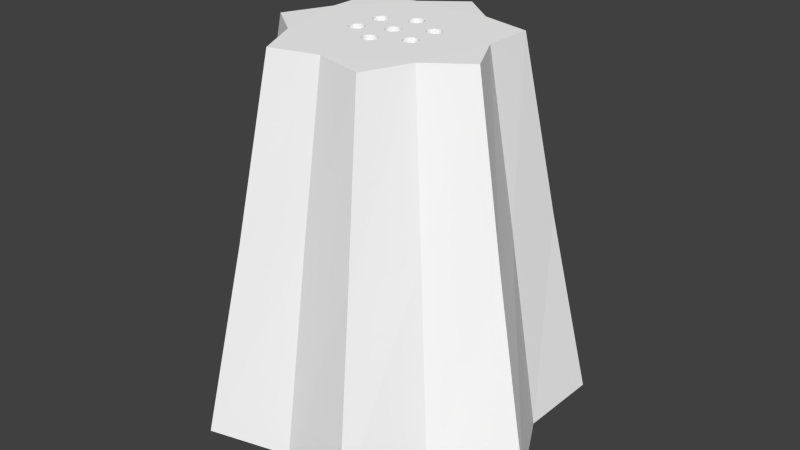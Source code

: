 # Source: Salt_shaker.blend  (saved by Blender 2.71.0; exported with 4.5.12 LTS)
import bpy
from mathutils import Matrix  # noqa: F401  (used for matrix-valued properties, if any)

bpy.ops.wm.read_factory_settings(use_empty=True)
scene = bpy.context.scene
scene.name = 'Scene'

# ---- collections
col_collection_1 = bpy.data.collections.new('Collection 1'); scene.collection.children.link(col_collection_1)

# ---- materials (node trees are filled in below, after node groups)
mat_material_001 = bpy.data.materials.new('Material.001')
mat_material_001.alpha_threshold = 0.0
mat_material_001.use_transparent_shadow = False
mat_material_001.diffuse_color = (1.0, 1.0, 1.0, 1.0)
mat_material_001.roughness = 0.5
mat_material_001.specular_intensity = 0.7632
mat_material_001.line_color = (0.0, 0.0, 0.0, 1.0)
mat_material_004 = bpy.data.materials.new('Material.004')
mat_material_004.alpha_threshold = 0.0
mat_material_004.use_transparent_shadow = False
mat_material_004.diffuse_color = (0.01739, 0.01739, 0.01739, 1.0)
mat_material_004.roughness = 0.5
mat_material_004.specular_intensity = 0.0
mat_material_004.line_color = (0.0, 0.0, 0.0, 1.0)

# ---- material node trees

# ---- world
world_world = bpy.data.worlds.new('World'); scene.world = world_world
world_world.color = (0.05088, 0.05088, 0.05088)
world_world.use_sun_shadow = False
world_world.sun_shadow_jitter_overblur = 0.0
world_world.cycles.sampling_method = 'MANUAL'
world_world.cycles.sample_map_resolution = 256

# ---- meshes
me_cylinder_001 = bpy.data.meshes.new('Cylinder.001')
me_cylinder_001.from_pydata([(-0.3179, -0.27, 0.8603), (0.3274, -0.27, 0.8603), (-0.3179, 0.3754, 0.8603), (0.3274, 0.3754, 0.8603), (0.4684, 0.3735, 0.9294), (0.6122, 0.4882, 0.0), (0.2698, 0.5602, 0.05933), (0.2064, 0.4286, 0.9324), (0.4638, 0.1059, 0.9324), (0.3417, 0.7096, -1.0), (0.183, 0.1286, 0.9324), (-8.131e-09, 0.783, 0.0), (0.6061, 0.1383, 0.05933), (0.7818, 0.6235, -1.0), (0.0, 1.0, -1.0), (0.1807, 0.1299, 0.9324), (-1.734e-08, 0.5991, 0.9294), (0.5841, -0.1333, 0.9294), (0.1876, 0.1262, 0.9324), (0.1894, 0.1247, 0.9324), (0.7679, 0.1753, -1.0), (0.9749, -0.2225, -1.0), (0.6158, -0.4911, -1.0), (0.4339, -0.901, -1.0), (-5.425e-08, -0.7877, -1.0), (-0.4339, -0.901, -1.0), (-0.6158, -0.4911, -1.0), (-0.9749, -0.2225, -1.0), (-0.7679, 0.1753, -1.0), (-0.7818, 0.6235, -1.0), (-0.3417, 0.7096, -1.0), (0.0153, 0.2063, 0.9324), (0.0, 0.2094, 0.9324), (-0.2698, 0.5602, 0.05933), (0.7633, -0.1742, 0.0), (0.2053, -0.07472, 0.9324), (0.1927, 0.1219, 0.9324), (0.1936, 0.1212, 0.9324), (0.4861, -0.3876, 0.05933), (0.3397, -0.7054, 0.0), (-5.405e-08, -0.6217, 0.05933), (-0.3397, -0.7054, 0.0), (-0.4861, -0.3876, 0.05933), (-0.7633, -0.1742, 0.0), (-0.6061, 0.1383, 0.05933), (-0.6122, 0.4882, 0.0), (0.02221, 0.2026, 0.9324), (0.007798, 0.2086, 0.9324), (0.1876, 0.1262, 0.855), (-0.2064, 0.4286, 0.9324), (0.3719, -0.2966, 0.9324), (0.2053, 0.09295, 0.9324), (0.1944, 0.1202, 0.9324), (0.1936, 0.1212, 0.855), (0.0153, 0.2063, 0.855), (0.02221, 0.2026, 0.855), (0.1732, 0.1322, 0.9324), (0.007798, 0.2086, 0.855), (0.1807, 0.1299, 0.855), (0.0, 0.2094, 0.855), (-0.007798, 0.2086, 0.9324), (0.2046, 0.08515, 0.9324), (0.2046, 0.1007, 0.9324), (0.2046, -0.08252, 0.9324), (0.195, 0.1195, 0.9324), (0.2599, -0.5397, 0.9294), (-4.343e-08, -0.4757, 0.9324), (-0.2599, -0.5397, 0.9294), (-0.3719, -0.2966, 0.9324), (-0.5841, -0.1333, 0.9294), (-0.4638, 0.1059, 0.9324), (-0.4684, 0.3735, 0.9294), (0.02826, 0.1977, 0.9324), (0.02826, 0.1977, 0.855), (-0.007798, 0.2086, 0.855), (-0.0153, 0.2063, 0.855), (-0.02221, 0.2026, 0.855), (-0.02826, 0.1977, 0.855), (-0.03323, 0.1916, 0.855), (-0.03693, 0.1847, 0.855), (-0.0392, 0.1772, 0.855), (-0.03997, 0.1694, 0.855), (-0.0392, 0.1616, 0.855), (-0.03693, 0.1541, 0.855), (-0.03323, 0.1472, 0.855), (-0.02826, 0.1411, 0.855), (-0.02221, 0.1362, 0.855), (-0.0153, 0.1325, 0.855), (-0.007798, 0.1302, 0.855), (-1.302e-08, 0.1294, 0.855), (0.007798, 0.1302, 0.855), (0.0153, 0.1325, 0.855), (0.02221, 0.1362, 0.855), (0.02826, 0.1411, 0.855), (0.03323, 0.1472, 0.855), (0.03693, 0.1541, 0.855), (0.0392, 0.1616, 0.855), (0.03997, 0.1694, 0.855), (0.0392, 0.1772, 0.855), (0.03693, 0.1847, 0.855), (0.03323, 0.1916, 0.855), (0.1732, 0.1322, 0.855), (0.1654, 0.1329, 0.855), (0.1576, 0.1322, 0.855), (0.1501, 0.1299, 0.855), (0.1432, 0.1262, 0.855), (0.1371, 0.1212, 0.855), (0.1321, 0.1152, 0.855), (0.1284, 0.1082, 0.855), (0.1262, 0.1007, 0.855), (0.1254, 0.09295, 0.855), (0.1262, 0.08515, 0.855), (0.1284, 0.07765, 0.855), (0.1321, 0.07074, 0.855), (0.1371, 0.06469, 0.855), (0.1432, 0.05971, 0.855), (0.1501, 0.05602, 0.855), (0.1576, 0.05375, 0.855), (0.1654, 0.05298, 0.855), (0.1732, 0.05375, 0.855), (0.1807, 0.05602, 0.855), (0.1876, 0.05971, 0.855), (0.1936, 0.06469, 0.855), (0.1986, 0.07074, 0.855), (0.2023, 0.07765, 0.855), (0.2046, 0.08515, 0.855), (0.2053, 0.09295, 0.855), (0.2046, 0.1007, 0.855), (0.2023, 0.1082, 0.855), (0.1986, 0.1152, 0.855), (-0.0153, 0.2063, 0.9324), (0.2046, -0.06692, 0.9324), (0.2023, 0.1082, 0.9324), (0.2053, -0.07472, 0.855), (0.2046, -0.08252, 0.855), (0.2023, -0.09002, 0.9324), (0.1986, 0.1152, 0.9324), (0.03323, 0.1916, 0.9324), (-0.02221, 0.2026, 0.9324), (-0.02826, 0.1977, 0.9324), (-0.03323, 0.1916, 0.9324), (-0.03693, 0.1847, 0.9324), (-0.0392, 0.1772, 0.9324), (-0.03997, 0.1694, 0.9324), (-0.0392, 0.1616, 0.9324), (-0.03693, 0.1541, 0.9324), (-0.03323, 0.1472, 0.9324), (-0.02826, 0.1411, 0.9324), (-0.02221, 0.1362, 0.9324), (-0.0153, 0.1325, 0.9324), (-0.007798, 0.1302, 0.9324), (-1.302e-08, 0.1294, 0.9324), (0.007798, 0.1302, 0.9324), (0.0153, 0.1325, 0.9324), (0.02221, 0.1362, 0.9324), (0.02826, 0.1411, 0.9324), (0.03323, 0.1472, 0.9324), (0.03693, 0.1541, 0.9324), (0.0392, 0.1616, 0.9324), (0.03997, 0.1694, 0.9324), (0.0392, 0.1772, 0.9324), (0.03693, 0.1847, 0.9324), (0.1654, 0.1329, 0.9324), (0.1576, 0.1322, 0.9324), (0.1537, 0.131, 0.9324), (0.1432, 0.1262, 0.9324), (0.1395, 0.1232, 0.9324), (0.1371, 0.1212, 0.9324), (0.1321, 0.1152, 0.9324), (0.1284, 0.1082, 0.9324), (0.1262, 0.1007, 0.9324), (0.1254, 0.09295, 0.9324), (0.1262, 0.08515, 0.9324), (0.1284, 0.07765, 0.9324), (0.1321, 0.07074, 0.9324), (0.1371, 0.06469, 0.9324), (0.1432, 0.05971, 0.9324), (0.1501, 0.05602, 0.9324), (0.1576, 0.05375, 0.9324), (0.1654, 0.05298, 0.9324), (0.1732, 0.05375, 0.9324), (0.1807, 0.05602, 0.9324), (0.1876, 0.05971, 0.9324), (0.1936, 0.06469, 0.9324), (0.1986, 0.07074, 0.9324), (0.2023, 0.07765, 0.9324), (-0.1681, 0.1299, 0.9324), (0.2046, -0.06692, 0.855), (0.2023, -0.09002, 0.855), (0.1654, -0.03475, 0.855), (0.1576, -0.03552, 0.855), (0.1501, -0.03779, 0.855), (0.1432, -0.04149, 0.855), (0.1371, -0.04646, 0.855), (0.1321, -0.05251, 0.855), (0.1284, -0.05942, 0.855), (0.1262, -0.06692, 0.855), (0.1254, -0.07472, 0.855), (0.1262, -0.08252, 0.855), (0.1284, -0.09002, 0.855), (0.1321, -0.09693, 0.855), (0.1371, -0.103, 0.855), (0.1432, -0.108, 0.855), (0.1501, -0.1116, 0.855), (0.1576, -0.1139, 0.855), (0.1654, -0.1147, 0.855), (0.1732, -0.1139, 0.855), (0.1807, -0.1116, 0.855), (0.1876, -0.108, 0.855), (0.1936, -0.103, 0.855), (0.1986, -0.09693, 0.855), (0.2023, -0.05942, 0.855), (0.1986, -0.05251, 0.855), (0.1936, -0.04646, 0.855), (0.1876, -0.04149, 0.855), (0.1807, -0.03779, 0.855), (0.1732, -0.03552, 0.855), (0.1986, -0.09693, 0.9324), (-0.1606, 0.1322, 0.9324), (-0.02221, 0.03323, 0.9324), (-0.0153, 0.03693, 0.9324), (-0.007798, 0.0392, 0.9324), (-8.76e-09, 0.03997, 0.9324), (-0.1528, 0.1329, 0.9324), (-0.145, 0.1322, 0.9324), (-0.1375, 0.1299, 0.9324), (-0.1306, 0.1262, 0.9324), (-0.1245, 0.1212, 0.9324), (-0.1195, 0.1152, 0.9324), (-0.1158, 0.1082, 0.9324), (-0.1136, 0.1007, 0.9324), (-0.1128, 0.09295, 0.9324), (-0.1136, 0.08515, 0.9324), (-0.1158, 0.07765, 0.9324), (-0.1195, 0.07074, 0.9324), (-0.1245, 0.06469, 0.9324), (-0.1306, 0.05971, 0.9324), (-0.1375, 0.05602, 0.9324), (-0.145, 0.05375, 0.9324), (-0.1528, 0.05298, 0.9324), (-0.03997, 3.86e-08, 0.9324), (-0.0392, 0.007798, 0.9324), (-0.03693, 0.0153, 0.9324), (-0.03323, 0.02221, 0.9324), (-0.02826, 0.02826, 0.9324), (0.1385, 0.1224, 0.9324), (0.1417, 0.125, 0.9324), (0.1459, 0.1277, 0.9324), (0.1501, 0.1299, 0.9324), (0.02221, 0.03323, 0.9324), (0.02826, 0.02826, 0.9324), (0.03323, 0.02221, 0.9324), (0.1432, -0.04149, 0.9324), (0.1501, -0.03779, 0.9324), (0.1576, -0.03552, 0.9324), (0.1654, -0.03475, 0.9324), (0.1732, -0.03552, 0.9324), (0.1807, -0.03779, 0.9324), (0.1876, -0.04149, 0.9324), (0.1936, -0.04646, 0.9324), (0.1986, -0.05251, 0.9324), (0.2023, -0.05942, 0.9324), (0.02221, -0.1948, 0.9324), (0.1371, -0.04646, 0.9324), (0.1321, -0.05251, 0.9324), (0.1284, -0.05942, 0.9324), (0.1262, -0.06692, 0.9324), (0.1254, -0.07472, 0.9324), (0.1262, -0.08252, 0.9324), (0.1284, -0.09002, 0.9324), (0.1321, -0.09693, 0.9324), (0.1371, -0.103, 0.9324), (0.1432, -0.108, 0.9324), (0.1501, -0.1116, 0.9324), (0.1576, -0.1139, 0.9324), (0.1654, -0.1147, 0.9324), (0.168, -0.1144, 0.9324), (0.1732, -0.1139, 0.9324), (0.1807, -0.1116, 0.9324), (0.1876, -0.108, 0.9324), (0.1936, -0.103, 0.9324), (-0.03323, -0.1837, 0.9324), (-0.175, 0.05971, 0.9324), (-0.175, 0.1262, 0.9324), (-0.02826, 0.02826, 0.855), (-0.02221, 0.03323, 0.855), (-0.0153, 0.03693, 0.855), (-0.007798, 0.0392, 0.855), (0.0, 0.03997, 0.855), (0.007798, 0.0392, 0.9324), (-0.1606, 0.1322, 0.855), (-0.1528, 0.1329, 0.855), (-0.145, 0.1322, 0.855), (-0.1375, 0.1299, 0.855), (-0.1306, 0.1262, 0.855), (-0.1245, 0.1212, 0.855), (-0.1195, 0.1152, 0.855), (-0.1158, 0.1082, 0.855), (-0.1136, 0.1007, 0.855), (-0.1128, 0.09295, 0.855), (-0.1136, 0.08515, 0.855), (-0.1158, 0.07765, 0.855), (-0.1195, 0.07074, 0.855), (-0.1245, 0.06469, 0.855), (-0.1306, 0.05971, 0.855), (-0.1375, 0.05602, 0.855), (-0.145, 0.05375, 0.855), (-0.1528, 0.05298, 0.855), (-0.0392, -0.007798, 0.9324), (-0.03997, 3.86e-08, 0.855), (-0.0392, 0.007798, 0.855), (-0.03693, 0.0153, 0.855), (-0.03323, 0.02221, 0.855), (0.03693, 0.0153, 0.9324), (0.0392, 0.007798, 0.9324), (0.0153, -0.1985, 0.9324), (0.03997, 3.018e-09, 0.9324), (0.03323, -0.1393, 0.9324), (0.03693, -0.1462, 0.9324), (0.0392, -0.1537, 0.9324), (0.03997, -0.1615, 0.9324), (0.0392, -0.1693, 0.9324), (0.03693, -0.1768, 0.9324), (0.03323, -0.1837, 0.9324), (-0.02826, -0.1898, 0.9324), (-0.1564, -0.1117, 0.9324), (-0.1642, -0.1109, 0.9324), (-0.1717, -0.1086, 0.9324), (-0.1787, -0.105, 0.9324), (-0.1847, -0.09998, 0.9324), (-0.1897, -0.09393, 0.9324), (-0.1934, -0.08702, 0.9324), (-0.1957, -0.07952, 0.9324), (-0.1964, -0.07172, 0.9324), (-0.1957, -0.06392, 0.9324), (-0.1934, -0.05643, 0.9324), (-0.1897, -0.04951, 0.9324), (-0.1847, -0.04346, 0.9324), (-0.1787, -0.03849, 0.9324), (-0.1717, -0.03479, 0.9324), (-0.1642, -0.03252, 0.9324), (-0.1564, -0.03175, 0.9324), (-0.1487, -0.03252, 0.9324), (-0.1412, -0.03479, 0.9324), (-0.1342, -0.03849, 0.9324), (-0.1282, -0.04346, 0.9324), (-0.1232, -0.04951, 0.9324), (-0.1195, -0.05643, 0.9324), (-0.1172, -0.06392, 0.9324), (-0.1165, -0.07172, 0.9324), (-0.1172, -0.07952, 0.9324), (-0.1195, -0.08702, 0.9324), (-0.1232, -0.09393, 0.9324), (-0.1282, -0.09998, 0.9324), (-0.1342, -0.105, 0.9324), (-0.1412, -0.1086, 0.9324), (-0.1487, -0.1109, 0.9324), (-0.181, 0.06469, 0.9324), (-0.181, 0.1212, 0.9324), (-0.175, 0.1262, 0.855), (-0.1681, 0.1299, 0.855), (-0.0392, -0.007798, 0.855), (-0.03693, -0.0153, 0.855), (-0.03323, -0.02221, 0.855), (-0.02826, -0.02826, 0.855), (-0.02221, -0.03323, 0.855), (-0.0153, -0.03693, 0.855), (-0.007798, -0.0392, 0.855), (-1.302e-08, -0.03997, 0.855), (0.007798, -0.0392, 0.855), (0.0153, -0.03693, 0.855), (0.02221, -0.03323, 0.855), (0.02826, -0.02826, 0.855), (0.03323, -0.02221, 0.855), (0.03693, -0.0153, 0.855), (0.0392, -0.007798, 0.855), (0.03997, 3.018e-09, 0.855), (0.0392, 0.007798, 0.855), (0.03693, 0.0153, 0.855), (0.03323, 0.02221, 0.855), (0.02826, 0.02826, 0.855), (0.02221, 0.03323, 0.855), (0.0153, 0.03693, 0.855), (0.007798, 0.0392, 0.855), (0.0153, 0.03693, 0.9324), (-0.181, 0.1212, 0.855), (-0.186, 0.1152, 0.855), (-0.1897, 0.1082, 0.855), (-0.192, 0.1007, 0.855), (-0.1927, 0.09295, 0.855), (-0.192, 0.08515, 0.855), (-0.1897, 0.07765, 0.855), (-0.186, 0.07074, 0.855), (-0.181, 0.06469, 0.855), (-0.175, 0.05971, 0.855), (-0.1681, 0.05602, 0.855), (-0.1606, 0.05375, 0.855), (-0.1606, 0.05375, 0.9324), (-0.03693, -0.0153, 0.9324), (0.02826, -0.1898, 0.9324), (0.02221, -0.1948, 0.855), (0.0153, -0.1985, 0.855), (0.009605, -0.2002, 0.9324), (0.1256, -0.07647, 0.9324), (0.02826, -0.1333, 0.9324), (-0.02221, -0.1948, 0.9324), (-0.02826, -0.1898, 0.855), (-0.03323, -0.1837, 0.855), (-0.03693, -0.1768, 0.9324), (-0.186, 0.07074, 0.9324), (-0.186, 0.1152, 0.9324), (-0.03323, -0.02221, 0.9324), (-0.02826, -0.02826, 0.9324), (-0.02221, -0.03323, 0.9324), (-0.0153, -0.03693, 0.9324), (-0.007798, -0.0392, 0.9324), (-1.728e-08, -0.03997, 0.9324), (0.007798, -0.0392, 0.9324), (0.0153, -0.03693, 0.9324), (0.02221, -0.03323, 0.9324), (0.02826, -0.02826, 0.9324), (0.03323, -0.02221, 0.9324), (0.03693, -0.0153, 0.9324), (0.0392, -0.007798, 0.9324), (-0.1897, 0.1082, 0.9324), (-0.192, 0.1007, 0.9324), (-0.1927, 0.09295, 0.9324), (-0.192, 0.08515, 0.9324), (-0.1897, 0.07765, 0.9324), (-0.1681, 0.05602, 0.9324), (0.02826, -0.1898, 0.855), (0.007798, -0.2007, 0.855), (0.0, -0.1216, 0.855), (-0.007798, -0.1223, 0.855), (-0.0153, -0.1246, 0.855), (-0.02221, -0.1283, 0.855), (-0.02826, -0.1333, 0.855), (-0.03323, -0.1393, 0.855), (-0.03693, -0.1462, 0.855), (-0.0392, -0.1537, 0.855), (-0.03997, -0.1615, 0.855), (-0.0392, -0.1693, 0.855), (-0.03693, -0.1768, 0.855), (-0.02221, -0.1948, 0.855), (-0.0153, -0.1985, 0.855), (-0.007798, -0.2007, 0.855), (-1.302e-08, -0.2015, 0.855), (0.03323, -0.1837, 0.855), (0.03693, -0.1768, 0.855), (0.0392, -0.1693, 0.855), (0.03997, -0.1615, 0.855), (0.0392, -0.1537, 0.855), (0.03693, -0.1462, 0.855), (0.03323, -0.1393, 0.855), (0.02826, -0.1333, 0.855), (0.02221, -0.1283, 0.855), (0.0153, -0.1246, 0.855), (0.007798, -0.1223, 0.855), (0.007798, -0.2007, 0.9324), (0.004907, -0.201, 0.9324), (-0.0153, -0.1985, 0.9324), (-0.0392, -0.1693, 0.9324), (-0.03693, -0.1462, 0.9324), (-0.03323, -0.1393, 0.9324), (-0.02826, -0.1333, 0.9324), (-0.02221, -0.1283, 0.9324), (-0.01227, -0.1237, 0.9324), (-0.007798, -0.1223, 0.9324), (-0.006315, -0.1222, 0.9324), (-1.109e-08, -0.1216, 0.9324), (0.006315, -0.1222, 0.9324), (0.007798, -0.1223, 0.9324), (0.01227, -0.1237, 0.9324), (0.02221, -0.1283, 0.9324), (-0.0153, -0.1246, 0.9324), (-0.0392, -0.1537, 0.9324), (-0.03997, -0.1615, 0.9324), (-0.004907, -0.201, 0.9324), (0.0153, -0.1246, 0.9324), (-2e-08, -0.2015, 0.9324), (-0.009605, -0.2002, 0.9324), (-0.007798, -0.2007, 0.9324), (5.378e-08, 0.7514, -1.096), (5.378e-08, 0.7514, -0.9452), (0.2215, 0.718, -0.9452), (0.2215, 0.718, -1.096), (0.4233, 0.6208, -1.096), (0.5874, 0.4685, -1.096), (0.6994, 0.2745, -1.096), (0.7493, 0.05615, -1.096), (0.7325, -0.1672, -1.096), (0.6507, -0.3757, -1.096), (0.5111, -0.5508, -1.096), (0.326, -0.6769, -1.096), (0.112, -0.743, -1.096), (-0.112, -0.743, -1.096), (-0.326, -0.6769, -1.096), (-0.5111, -0.5508, -1.096), (-0.6507, -0.3757, -1.096), (-0.7325, -0.1672, -1.096), (-0.7493, 0.05615, -1.096), (-0.6994, 0.2745, -1.096), (-0.5874, 0.4685, -1.096), (-0.4233, 0.6208, -1.096), (-0.2215, 0.718, -1.096), (-0.2215, 0.718, -0.9452), (-0.4233, 0.6208, -0.9452), (-0.5874, 0.4685, -0.9452), (-0.6994, 0.2745, -0.9452), (-0.7493, 0.05615, -0.9452), (-0.7325, -0.1672, -0.9452), (-0.6507, -0.3757, -0.9452), (-0.5111, -0.5508, -0.9452), (-0.326, -0.6769, -0.9452), (-0.112, -0.743, -0.9452), (0.112, -0.743, -0.9452), (0.326, -0.6769, -0.9452), (0.5111, -0.5508, -0.9452), (0.6507, -0.3757, -0.9452), (0.7325, -0.1672, -0.9452), (0.7493, 0.05615, -0.9452), (0.6994, 0.2745, -0.9452), (0.5874, 0.4685, -0.9452), (0.4233, 0.6208, -0.9452), (-0.1564, -0.03175, 0.855), (-0.1487, -0.03252, 0.855), (-0.1412, -0.03479, 0.855), (-0.1642, -0.03252, 0.855), (-0.1717, -0.03479, 0.855), (-0.1787, -0.03849, 0.855), (-0.1847, -0.04346, 0.855), (-0.1897, -0.04951, 0.855), (-0.1934, -0.05643, 0.855), (-0.1957, -0.06392, 0.855), (-0.1964, -0.07172, 0.855), (-0.1957, -0.07952, 0.855), (-0.1934, -0.08702, 0.855), (-0.1897, -0.09393, 0.855), (-0.1847, -0.09998, 0.855), (-0.1787, -0.105, 0.855), (-0.1717, -0.1086, 0.855), (-0.1642, -0.1109, 0.855), (-0.1564, -0.1117, 0.855), (-0.1487, -0.1109, 0.855), (-0.1412, -0.1086, 0.855), (-0.1342, -0.105, 0.855), (-0.1282, -0.09998, 0.855), (-0.1232, -0.09393, 0.855), (-0.1195, -0.08702, 0.855), (-0.1172, -0.07952, 0.855), (-0.1165, -0.07172, 0.855), (-0.1172, -0.06392, 0.855), (-0.1195, -0.05643, 0.855), (-0.1232, -0.04951, 0.855), (-0.1282, -0.04346, 0.855), (-0.1342, -0.03849, 0.855)], [], [(0, 1, 3, 2), (5, 6, 7, 4), (4, 8, 12, 5), (6, 5, 13, 9), (47, 31, 46, 72, 137, 161, 160, 159, 158, 157, 156, 155, 164, 163, 162, 56, 15, 10, 8, 4, 7, 16, 49, 32), (6, 11, 16, 7), (9, 14, 11, 6), (5, 12, 20, 13), (8, 17, 34, 12), (8, 10, 18, 19), (14, 9, 13, 20, 21, 22, 23, 24, 25, 26, 27, 28, 29, 30), (10, 15, 58, 48, 18), (11, 33, 49, 16), (14, 30, 33, 11), (17, 8, 64, 136, 132, 62, 51, 61, 185, 184, 183, 182, 181, 180, 179, 178, 177, 176, 175, 174, 173, 172, 171, 170, 169, 168, 167, 245, 151, 222, 289, 384, 249, 250, 251, 313, 314, 316, 403, 267, 266, 265, 264, 263, 252, 253, 254, 255, 256, 257, 258, 259, 260, 261, 131, 35, 63, 135, 217, 280, 279, 278, 277, 276, 50), (36, 8, 19), (19, 18, 48, 53, 37, 36), (21, 20, 12, 34), (22, 21, 34, 38), (23, 22, 38, 39), (24, 23, 39, 40), (25, 24, 40, 41), (26, 25, 41, 42), (27, 26, 42, 43), (28, 27, 43, 44), (29, 28, 44, 45), (30, 29, 45, 33), (17, 50, 38, 34), (52, 8, 36, 37), (46, 31, 54, 55), (31, 47, 57, 54), (47, 32, 59, 57), (33, 45, 71, 49), (64, 8, 52), (39, 38, 50, 65), (72, 46, 55, 73), (59, 74, 75, 76, 77, 78, 79, 80, 81, 82, 83, 84, 85, 86, 87, 88, 89, 90, 91, 92, 93, 94, 95, 96, 97, 98, 99, 100, 73, 55, 54, 57), (15, 56, 101, 58), (102, 103, 104, 105, 106, 107, 108, 109, 110, 111, 112, 113, 114, 115, 116, 117, 118, 119, 120, 121, 122, 123, 124, 125, 126, 127, 128, 129, 53, 48, 58, 101), (32, 60, 74, 59), (61, 51, 126, 125), (51, 62, 127, 126), (63, 35, 133, 134), (65, 66, 40, 39), (66, 67, 41, 40), (67, 68, 42, 41), (68, 69, 43, 42), (69, 70, 44, 43), (70, 71, 45, 44), (137, 72, 73, 100), (60, 130, 75, 74), (130, 138, 76, 75), (138, 139, 77, 76), (139, 140, 78, 77), (140, 141, 79, 78), (141, 142, 80, 79), (142, 143, 81, 80), (143, 144, 82, 81), (144, 145, 83, 82), (145, 146, 84, 83), (146, 147, 85, 84), (147, 148, 86, 85), (148, 149, 87, 86), (149, 150, 88, 87), (150, 151, 89, 88), (151, 152, 90, 89), (152, 153, 91, 90), (153, 154, 92, 91), (154, 155, 93, 92), (155, 156, 94, 93), (156, 157, 95, 94), (157, 158, 96, 95), (158, 159, 97, 96), (159, 160, 98, 97), (160, 161, 99, 98), (161, 137, 100, 99), (56, 162, 102, 101), (162, 163, 103, 102), (104, 103, 163, 164, 248), (105, 104, 248, 247, 165), (246, 166, 245, 167, 106, 105, 165), (167, 168, 107, 106), (168, 169, 108, 107), (169, 170, 109, 108), (170, 171, 110, 109), (171, 172, 111, 110), (172, 173, 112, 111), (173, 174, 113, 112), (174, 175, 114, 113), (175, 176, 115, 114), (176, 177, 116, 115), (177, 178, 117, 116), (178, 179, 118, 117), (179, 180, 119, 118), (180, 181, 120, 119), (181, 182, 121, 120), (182, 183, 122, 121), (183, 184, 123, 122), (184, 185, 124, 123), (185, 61, 125, 124), (62, 132, 128, 127), (132, 136, 129, 128), (136, 64, 52, 37, 53, 129), (186, 218, 143, 142, 141, 140, 139, 138, 130, 60, 32, 49, 71, 70, 69, 68, 67, 66, 480, 460, 405, 324, 281, 325, 326, 327, 328, 329, 330, 331, 332, 333, 334, 335, 336, 337, 338, 339, 340, 341, 282, 357, 409, 428, 427, 426, 425, 424, 410, 358, 283), (35, 131, 187, 133), (135, 63, 134, 188), (189, 190, 191, 192, 193, 194, 195, 196, 197, 198, 199, 200, 201, 202, 203, 204, 205, 206, 207, 208, 209, 210, 188, 134, 133, 187, 211, 212, 213, 214, 215, 216), (219, 220, 221, 222, 151, 150, 149, 148, 147, 146, 145, 144, 143, 218, 223, 224, 225, 226, 227, 228, 229, 230, 231, 232, 233, 234, 235, 236, 237, 238, 239, 240, 241, 242, 243, 244), (152, 151, 245, 166), (153, 152, 166, 246), (154, 153, 246, 165, 247), (164, 155, 154, 247, 248), (131, 261, 211, 187), (217, 135, 188, 210), (256, 255, 189, 216), (255, 254, 190, 189), (254, 253, 191, 190), (253, 252, 192, 191), (252, 263, 193, 192), (263, 264, 194, 193), (264, 265, 195, 194), (265, 266, 196, 195), (266, 267, 197, 196), (197, 267, 403, 268, 198), (268, 269, 199, 198), (269, 270, 200, 199), (270, 271, 201, 200), (271, 272, 202, 201), (272, 273, 203, 202), (273, 274, 204, 203), (274, 275, 205, 204), (206, 205, 275, 276, 277), (277, 278, 207, 206), (278, 279, 208, 207), (279, 280, 209, 208), (280, 217, 210, 209), (261, 260, 212, 211), (260, 259, 213, 212), (259, 258, 214, 213), (258, 257, 215, 214), (257, 256, 216, 215), (219, 244, 284, 285), (220, 219, 285, 286), (221, 220, 286, 287), (222, 221, 287, 288), (223, 218, 290, 291), (224, 223, 291, 292), (225, 224, 292, 293), (226, 225, 293, 294), (227, 226, 294, 295), (228, 227, 295, 296), (229, 228, 296, 297), (230, 229, 297, 298), (231, 230, 298, 299), (232, 231, 299, 300), (233, 232, 300, 301), (234, 233, 301, 302), (235, 234, 302, 303), (236, 235, 303, 304), (237, 236, 304, 305), (238, 237, 305, 306), (239, 238, 306, 307), (240, 239, 397, 429, 282, 341, 342, 343, 344, 345, 346, 347, 348, 349, 350, 351, 352, 353, 354, 355, 356, 325, 281, 408, 461, 476, 475, 462, 463, 464, 465, 474, 466, 414, 413, 412, 411, 398, 308), (241, 240, 309, 310), (242, 241, 310, 311), (243, 242, 311, 312), (244, 243, 312, 284), (186, 283, 359, 360), (218, 186, 360, 290), (288, 287, 286, 285, 284, 312, 311, 310, 309, 361, 362, 363, 364, 365, 366, 367, 368, 369, 370, 371, 372, 373, 374, 375, 376, 377, 378, 379, 380, 381, 382, 383), (289, 222, 288, 383), (291, 290, 360, 359, 385, 386, 387, 388, 389, 390, 391, 392, 393, 394, 395, 396, 307, 306, 305, 304, 303, 302, 301, 300, 299, 298, 297, 296, 295, 294, 293, 292), (397, 239, 307, 396), (240, 308, 361, 309), (250, 249, 381, 380), (251, 250, 380, 379), (313, 251, 379, 378), (315, 262, 400, 401), (281, 324, 406, 407), (357, 282, 394, 393), (283, 358, 385, 359), (308, 398, 362, 361), (398, 411, 363, 362), (411, 412, 364, 363), (412, 413, 365, 364), (413, 414, 366, 365), (414, 415, 367, 366), (415, 416, 368, 367), (416, 417, 369, 368), (417, 418, 370, 369), (418, 419, 371, 370), (419, 420, 372, 371), (420, 421, 373, 372), (421, 422, 374, 373), (422, 423, 375, 374), (423, 316, 376, 375), (316, 314, 377, 376), (314, 313, 378, 377), (249, 384, 382, 381), (384, 289, 383, 382), (358, 410, 386, 385), (410, 424, 387, 386), (424, 425, 388, 387), (425, 426, 389, 388), (426, 427, 390, 389), (427, 428, 391, 390), (428, 409, 392, 391), (409, 357, 393, 392), (282, 429, 395, 394), (429, 397, 396, 395), (262, 399, 430, 400), (401, 431, 458, 402, 315), (432, 433, 434, 435, 436, 437, 438, 439, 440, 441, 442, 407, 406, 443, 444, 445, 446, 431, 401, 400, 430, 447, 448, 449, 450, 451, 452, 453, 454, 455, 456, 457), (459, 66, 402, 458), (317, 404, 454, 453), (318, 317, 453, 452), (319, 318, 452, 451), (320, 319, 451, 450), (321, 320, 450, 449), (322, 321, 449, 448), (323, 322, 448, 447), (324, 405, 443, 406), (408, 281, 407, 442), (414, 466, 467, 468, 415), (415, 468, 469, 416), (417, 416, 469, 470), (418, 417, 470, 471, 472), (399, 323, 447, 430), (432, 457, 471, 470, 469), (433, 432, 469, 468, 467), (434, 433, 467, 466, 474), (474, 465, 435, 434), (465, 464, 436, 435), (464, 463, 437, 436), (463, 462, 438, 437), (462, 475, 439, 438), (475, 476, 440, 439), (476, 461, 441, 440), (461, 408, 442, 441), (405, 460, 444, 443), (444, 460, 480, 481, 445), (481, 477, 479, 446, 445), (431, 446, 479, 459, 458), (404, 473, 455, 454), (473, 478, 456, 455), (479, 66, 459), (472, 478, 473, 404, 317, 318, 319, 320, 321, 322, 323, 399, 262, 315, 402, 66, 65, 50, 276, 275, 274, 273, 272, 271, 270, 269, 268, 403, 316, 423, 422, 421, 420, 419, 418), (472, 471, 457, 456, 478), (477, 66, 479), (480, 66, 477, 481), (342, 341, 524, 525), (343, 342, 525, 526), (524, 527, 528, 529, 530, 531, 532, 533, 534, 535, 536, 537, 538, 539, 540, 541, 542, 543, 544, 545, 546, 547, 548, 549, 550, 551, 552, 553, 554, 555, 526, 525), (341, 340, 527, 524), (344, 343, 526, 555), (345, 344, 555, 554), (346, 345, 554, 553), (347, 346, 553, 552), (348, 347, 552, 551), (349, 348, 551, 550), (350, 349, 550, 549), (351, 350, 549, 548), (352, 351, 548, 547), (353, 352, 547, 546), (354, 353, 546, 545), (355, 354, 545, 544), (356, 355, 544, 543), (325, 356, 543, 542), (326, 325, 542, 541), (327, 326, 541, 540), (328, 327, 540, 539), (329, 328, 539, 538), (330, 329, 538, 537), (331, 330, 537, 536), (332, 331, 536, 535), (333, 332, 535, 534), (334, 333, 534, 533), (335, 334, 533, 532), (336, 335, 532, 531), (337, 336, 531, 530), (338, 337, 530, 529), (339, 338, 529, 528), (340, 339, 528, 527), (482, 483, 484, 485), (482, 485, 486, 487, 488, 489, 490, 491, 492, 493, 494, 495, 496, 497, 498, 499, 500, 501, 502, 503, 504), (504, 505, 483, 482), (484, 483, 505, 506, 507, 508, 509, 510, 511, 512, 513, 514, 515, 516, 517, 518, 519, 520, 521, 522, 523), (485, 484, 523, 486), (486, 523, 522, 487), (487, 522, 521, 488), (488, 521, 520, 489), (489, 520, 519, 490), (490, 519, 518, 491), (491, 518, 517, 492), (492, 517, 516, 493), (493, 516, 515, 494), (494, 515, 514, 495), (495, 514, 513, 496), (496, 513, 512, 497), (497, 512, 511, 498), (498, 511, 510, 499), (499, 510, 509, 500), (500, 509, 508, 501), (501, 508, 507, 502), (502, 507, 506, 503), (503, 506, 505, 504)])
me_cylinder_001.polygons.foreach_set('material_index', [1, 0, 0, 0, 0, 0, 0, 0, 0, 0, 0, 0, 0, 0, 0, 0, 0, 0, 0, 0, 0, 0, 0, 0, 0, 0, 0, 0, 0, 0, 0, 0, 0, 0, 0, 0, 0, 0, 0, 0, 0, 0, 0, 0, 0, 0, 0, 0, 0, 0, 0, 0, 0, 0, 0, 0, 0, 0, 0, 0, 0, 0, 0, 0, 0, 0, 0, 0, 0, 0, 0, 0, 0, 0, 0, 0, 0, 0, 0, 0, 0, 0, 0, 0, 0, 0, 0, 0, 0, 0, 0, 0, 0, 0, 0, 0, 0, 0, 0, 0, 0, 0, 0, 0, 0, 0, 0, 0, 0, 0, 0, 0, 0, 0, 0, 0, 0, 0, 0, 0, 0, 0, 0, 0, 0, 0, 0, 0, 0, 0, 0, 0, 0, 0, 0, 0, 0, 0, 0, 0, 0, 0, 0, 0, 0, 0, 0, 0, 0, 0, 0, 0, 0, 0, 0, 0, 0, 0, 0, 0, 0, 0, 0, 0, 0, 0, 0, 0, 0, 0, 0, 0, 0, 0, 0, 0, 0, 0, 0, 0, 0, 0, 0, 0, 0, 0, 0, 0, 0, 0, 0, 0, 0, 0, 0, 0, 0, 0, 0, 0, 0, 0, 0, 0, 0, 0, 0, 0, 0, 0, 0, 0, 0, 0, 0, 0, 0, 0, 0, 0, 0, 0, 0, 0, 0, 0, 0, 0, 0, 0, 0, 0, 0, 0, 0, 0, 0, 0, 0, 0, 0, 0, 0, 0, 0, 0, 0, 0, 0, 0, 0, 0, 0, 0, 0, 0, 0, 0, 0, 0, 0, 0, 0, 0, 0, 0, 0, 0, 0, 0, 0, 0, 0, 0, 0, 0, 0, 0, 0, 0, 0, 0, 0, 0, 0, 0, 0, 0, 0, 0, 0, 0, 0, 0, 0, 0, 0, 0, 0, 0, 0, 0, 0, 0, 0, 0])
me_cylinder_001.materials.append(mat_material_001)
me_cylinder_001.materials.append(mat_material_004)
me_cylinder_001.use_remesh_preserve_volume = False
me_cylinder_001.use_remesh_preserve_attributes = False
me_cylinder_001.use_mirror_vertex_groups = False
me_cylinder_001.update()
me_cylinder = bpy.data.meshes.new('Cylinder')
me_cylinder.from_pydata([(0.4684, 0.3735, 0.9294), (0.6122, 0.4882, 0.0), (0.2698, 0.5602, 0.05933), (0.2064, 0.4286, 0.9324), (0.4638, 0.1059, 0.9324), (0.3417, 0.7096, -1.0), (0.183, 0.1286, 0.9324), (-8.131e-09, 0.783, 0.0), (0.6061, 0.1383, 0.05933), (0.7818, 0.6235, -1.0), (0.0, 1.0, -1.0), (0.1807, 0.1299, 0.9324), (-1.734e-08, 0.5991, 0.9294), (0.5841, -0.1333, 0.9294), (0.1876, 0.1262, 0.9324), (0.1894, 0.1247, 0.9324), (0.7679, 0.1753, -1.0), (0.9749, -0.2225, -1.0), (0.6158, -0.4911, -1.0), (0.4339, -0.901, -1.0), (-5.425e-08, -0.7877, -1.0), (-0.4339, -0.901, -1.0), (-0.6158, -0.4911, -1.0), (-0.9749, -0.2225, -1.0), (-0.7679, 0.1753, -1.0), (-0.7818, 0.6235, -1.0), (-0.3417, 0.7096, -1.0), (0.0153, 0.2063, 0.9324), (0.0, 0.2094, 0.9324), (-0.2698, 0.5602, 0.05933), (0.7633, -0.1742, 0.0), (0.2053, -0.07472, 0.9324), (0.1927, 0.1219, 0.9324), (0.1936, 0.1212, 0.9324), (0.4861, -0.3876, 0.05933), (0.3397, -0.7054, 0.0), (-5.405e-08, -0.6217, 0.05933), (-0.3397, -0.7054, 0.0), (-0.4861, -0.3876, 0.05933), (-0.7633, -0.1742, 0.0), (-0.6061, 0.1383, 0.05933), (-0.6122, 0.4882, 0.0), (0.02221, 0.2026, 0.9324), (0.007798, 0.2086, 0.9324), (0.1876, 0.1262, 0.6029), (-0.2064, 0.4286, 0.9324), (0.3719, -0.2966, 0.9324), (0.2053, 0.09295, 0.9324), (0.1944, 0.1202, 0.9324), (0.1936, 0.1212, 0.6029), (0.0153, 0.2063, 0.6029), (0.02221, 0.2026, 0.6029), (0.1732, 0.1322, 0.9324), (0.007798, 0.2086, 0.6029), (0.1807, 0.1299, 0.6029), (0.0, 0.2094, 0.6029), (-0.007798, 0.2086, 0.9324), (0.2046, 0.08515, 0.9324), (0.2046, 0.1007, 0.9324), (0.2046, -0.08252, 0.9324), (0.195, 0.1195, 0.9324), (0.2599, -0.5397, 0.9294), (-4.343e-08, -0.4757, 0.9324), (-0.2599, -0.5397, 0.9294), (-0.3719, -0.2966, 0.9324), (-0.5841, -0.1333, 0.9294), (-0.4638, 0.1059, 0.9324), (-0.4684, 0.3735, 0.9294), (0.02826, 0.1977, 0.9324), (0.02826, 0.1977, 0.6029), (-0.007798, 0.2086, 0.6029), (-0.0153, 0.2063, 0.6029), (-0.02221, 0.2026, 0.6029), (-0.02826, 0.1977, 0.6029), (-0.03323, 0.1916, 0.6029), (-0.03693, 0.1847, 0.6029), (-0.0392, 0.1772, 0.6029), (-0.03997, 0.1694, 0.6029), (-0.0392, 0.1616, 0.6029), (-0.03693, 0.1541, 0.6029), (-0.03323, 0.1472, 0.6029), (-0.02826, 0.1411, 0.6029), (-0.02221, 0.1362, 0.6029), (-0.0153, 0.1325, 0.6029), (-0.007798, 0.1302, 0.6029), (-1.302e-08, 0.1294, 0.6029), (0.007798, 0.1302, 0.6029), (0.0153, 0.1325, 0.6029), (0.02221, 0.1362, 0.6029), (0.02826, 0.1411, 0.6029), (0.03323, 0.1472, 0.6029), (0.03693, 0.1541, 0.6029), (0.0392, 0.1616, 0.6029), (0.03997, 0.1694, 0.6029), (0.0392, 0.1772, 0.6029), (0.03693, 0.1847, 0.6029), (0.03323, 0.1916, 0.6029), (0.1732, 0.1322, 0.6029), (0.1654, 0.1329, 0.6029), (0.1576, 0.1322, 0.6029), (0.1501, 0.1299, 0.6029), (0.1432, 0.1262, 0.6029), (0.1371, 0.1212, 0.6029), (0.1321, 0.1152, 0.6029), (0.1284, 0.1082, 0.6029), (0.1262, 0.1007, 0.6029), (0.1254, 0.09295, 0.6029), (0.1262, 0.08515, 0.6029), (0.1284, 0.07765, 0.6029), (0.1321, 0.07074, 0.6029), (0.1371, 0.06469, 0.6029), (0.1432, 0.05971, 0.6029), (0.1501, 0.05602, 0.6029), (0.1576, 0.05375, 0.6029), (0.1654, 0.05298, 0.6029), (0.1732, 0.05375, 0.6029), (0.1807, 0.05602, 0.6029), (0.1876, 0.05971, 0.6029), (0.1936, 0.06469, 0.6029), (0.1986, 0.07074, 0.6029), (0.2023, 0.07765, 0.6029), (0.2046, 0.08515, 0.6029), (0.2053, 0.09295, 0.6029), (0.2046, 0.1007, 0.6029), (0.2023, 0.1082, 0.6029), (0.1986, 0.1152, 0.6029), (-0.0153, 0.2063, 0.9324), (0.2046, -0.06692, 0.9324), (0.2023, 0.1082, 0.9324), (0.2053, -0.07472, 0.6029), (0.2046, -0.08252, 0.6029), (0.2023, -0.09002, 0.9324), (0.1986, 0.1152, 0.9324), (0.03323, 0.1916, 0.9324), (-0.02221, 0.2026, 0.9324), (-0.02826, 0.1977, 0.9324), (-0.03323, 0.1916, 0.9324), (-0.03693, 0.1847, 0.9324), (-0.0392, 0.1772, 0.9324), (-0.03997, 0.1694, 0.9324), (-0.0392, 0.1616, 0.9324), (-0.03693, 0.1541, 0.9324), (-0.03323, 0.1472, 0.9324), (-0.02826, 0.1411, 0.9324), (-0.02221, 0.1362, 0.9324), (-0.0153, 0.1325, 0.9324), (-0.007798, 0.1302, 0.9324), (-1.302e-08, 0.1294, 0.9324), (0.007798, 0.1302, 0.9324), (0.0153, 0.1325, 0.9324), (0.02221, 0.1362, 0.9324), (0.02826, 0.1411, 0.9324), (0.03323, 0.1472, 0.9324), (0.03693, 0.1541, 0.9324), (0.0392, 0.1616, 0.9324), (0.03997, 0.1694, 0.9324), (0.0392, 0.1772, 0.9324), (0.03693, 0.1847, 0.9324), (0.1654, 0.1329, 0.9324), (0.1576, 0.1322, 0.9324), (0.1537, 0.131, 0.9324), (0.1432, 0.1262, 0.9324), (0.1395, 0.1232, 0.9324), (0.1371, 0.1212, 0.9324), (0.1321, 0.1152, 0.9324), (0.1284, 0.1082, 0.9324), (0.1262, 0.1007, 0.9324), (0.1254, 0.09295, 0.9324), (0.1262, 0.08515, 0.9324), (0.1284, 0.07765, 0.9324), (0.1321, 0.07074, 0.9324), (0.1371, 0.06469, 0.9324), (0.1432, 0.05971, 0.9324), (0.1501, 0.05602, 0.9324), (0.1576, 0.05375, 0.9324), (0.1654, 0.05298, 0.9324), (0.1732, 0.05375, 0.9324), (0.1807, 0.05602, 0.9324), (0.1876, 0.05971, 0.9324), (0.1936, 0.06469, 0.9324), (0.1986, 0.07074, 0.9324), (0.2023, 0.07765, 0.9324), (-0.1681, 0.1299, 0.9324), (0.2046, -0.06692, 0.6029), (0.2023, -0.09002, 0.6029), (0.1654, -0.03475, 0.6029), (0.1576, -0.03552, 0.6029), (0.1501, -0.03779, 0.6029), (0.1432, -0.04149, 0.6029), (0.1371, -0.04646, 0.6029), (0.1321, -0.05251, 0.6029), (0.1284, -0.05942, 0.6029), (0.1262, -0.06692, 0.6029), (0.1254, -0.07472, 0.6029), (0.1262, -0.08252, 0.6029), (0.1284, -0.09002, 0.6029), (0.1321, -0.09693, 0.6029), (0.1371, -0.103, 0.6029), (0.1432, -0.108, 0.6029), (0.1501, -0.1116, 0.6029), (0.1576, -0.1139, 0.6029), (0.1654, -0.1147, 0.6029), (0.1732, -0.1139, 0.6029), (0.1807, -0.1116, 0.6029), (0.1876, -0.108, 0.6029), (0.1936, -0.103, 0.6029), (0.1986, -0.09693, 0.6029), (0.2023, -0.05942, 0.6029), (0.1986, -0.05251, 0.6029), (0.1936, -0.04646, 0.6029), (0.1876, -0.04149, 0.6029), (0.1807, -0.03779, 0.6029), (0.1732, -0.03552, 0.6029), (0.1986, -0.09693, 0.9324), (-0.1606, 0.1322, 0.9324), (-0.02221, 0.03323, 0.9324), (-0.0153, 0.03693, 0.9324), (-0.007798, 0.0392, 0.9324), (-8.76e-09, 0.03997, 0.9324), (-0.1528, 0.1329, 0.9324), (-0.145, 0.1322, 0.9324), (-0.1375, 0.1299, 0.9324), (-0.1306, 0.1262, 0.9324), (-0.1245, 0.1212, 0.9324), (-0.1195, 0.1152, 0.9324), (-0.1158, 0.1082, 0.9324), (-0.1136, 0.1007, 0.9324), (-0.1128, 0.09295, 0.9324), (-0.1136, 0.08515, 0.9324), (-0.1158, 0.07765, 0.9324), (-0.1195, 0.07074, 0.9324), (-0.1245, 0.06469, 0.9324), (-0.1306, 0.05971, 0.9324), (-0.1375, 0.05602, 0.9324), (-0.145, 0.05375, 0.9324), (-0.1528, 0.05298, 0.9324), (-0.03997, 3.86e-08, 0.9324), (-0.0392, 0.007798, 0.9324), (-0.03693, 0.0153, 0.9324), (-0.03323, 0.02221, 0.9324), (-0.02826, 0.02826, 0.9324), (0.1385, 0.1224, 0.9324), (0.1417, 0.125, 0.9324), (0.1459, 0.1277, 0.9324), (0.1501, 0.1299, 0.9324), (0.02221, 0.03323, 0.9324), (0.02826, 0.02826, 0.9324), (0.03323, 0.02221, 0.9324), (0.1432, -0.04149, 0.9324), (0.1501, -0.03779, 0.9324), (0.1576, -0.03552, 0.9324), (0.1654, -0.03475, 0.9324), (0.1732, -0.03552, 0.9324), (0.1807, -0.03779, 0.9324), (0.1876, -0.04149, 0.9324), (0.1936, -0.04646, 0.9324), (0.1986, -0.05251, 0.9324), (0.2023, -0.05942, 0.9324), (0.02221, -0.1948, 0.9324), (0.1371, -0.04646, 0.9324), (0.1321, -0.05251, 0.9324), (0.1284, -0.05942, 0.9324), (0.1262, -0.06692, 0.9324), (0.1254, -0.07472, 0.9324), (0.1262, -0.08252, 0.9324), (0.1284, -0.09002, 0.9324), (0.1321, -0.09693, 0.9324), (0.1371, -0.103, 0.9324), (0.1432, -0.108, 0.9324), (0.1501, -0.1116, 0.9324), (0.1576, -0.1139, 0.9324), (0.1654, -0.1147, 0.9324), (0.168, -0.1144, 0.9324), (0.1732, -0.1139, 0.9324), (0.1807, -0.1116, 0.9324), (0.1876, -0.108, 0.9324), (0.1936, -0.103, 0.9324), (-0.03323, -0.1837, 0.9324), (-0.175, 0.05971, 0.9324), (-0.175, 0.1262, 0.9324), (-0.02826, 0.02826, 0.6029), (-0.02221, 0.03323, 0.6029), (-0.0153, 0.03693, 0.6029), (-0.007798, 0.0392, 0.6029), (0.0, 0.03997, 0.6029), (0.007798, 0.0392, 0.9324), (-0.1606, 0.1322, 0.6029), (-0.1528, 0.1329, 0.6029), (-0.145, 0.1322, 0.6029), (-0.1375, 0.1299, 0.6029), (-0.1306, 0.1262, 0.6029), (-0.1245, 0.1212, 0.6029), (-0.1195, 0.1152, 0.6029), (-0.1158, 0.1082, 0.6029), (-0.1136, 0.1007, 0.6029), (-0.1128, 0.09295, 0.6029), (-0.1136, 0.08515, 0.6029), (-0.1158, 0.07765, 0.6029), (-0.1195, 0.07074, 0.6029), (-0.1245, 0.06469, 0.6029), (-0.1306, 0.05971, 0.6029), (-0.1375, 0.05602, 0.6029), (-0.145, 0.05375, 0.6029), (-0.1528, 0.05298, 0.6029), (-0.0392, -0.007798, 0.9324), (-0.03997, 3.86e-08, 0.6029), (-0.0392, 0.007798, 0.6029), (-0.03693, 0.0153, 0.6029), (-0.03323, 0.02221, 0.6029), (0.03693, 0.0153, 0.9324), (0.0392, 0.007798, 0.9324), (0.0153, -0.1985, 0.9324), (0.03997, 3.018e-09, 0.9324), (0.03323, -0.1393, 0.9324), (0.03693, -0.1462, 0.9324), (0.0392, -0.1537, 0.9324), (0.03997, -0.1615, 0.9324), (0.0392, -0.1693, 0.9324), (0.03693, -0.1768, 0.9324), (0.03323, -0.1837, 0.9324), (-0.02826, -0.1898, 0.9324), (-0.1564, -0.1117, 0.9324), (-0.1642, -0.1109, 0.9324), (-0.1717, -0.1086, 0.9324), (-0.1787, -0.105, 0.9324), (-0.1847, -0.09998, 0.9324), (-0.1897, -0.09393, 0.9324), (-0.1934, -0.08702, 0.9324), (-0.1957, -0.07952, 0.9324), (-0.1964, -0.07172, 0.9324), (-0.1957, -0.06392, 0.9324), (-0.1934, -0.05643, 0.9324), (-0.1897, -0.04951, 0.9324), (-0.1847, -0.04346, 0.9324), (-0.1787, -0.03849, 0.9324), (-0.1717, -0.03479, 0.9324), (-0.1642, -0.03252, 0.9324), (-0.1564, -0.03175, 0.9324), (-0.1487, -0.03252, 0.9324), (-0.1412, -0.03479, 0.9324), (-0.1342, -0.03849, 0.9324), (-0.1282, -0.04346, 0.9324), (-0.1232, -0.04951, 0.9324), (-0.1195, -0.05643, 0.9324), (-0.1172, -0.06392, 0.9324), (-0.1165, -0.07172, 0.9324), (-0.1172, -0.07952, 0.9324), (-0.1195, -0.08702, 0.9324), (-0.1232, -0.09393, 0.9324), (-0.1282, -0.09998, 0.9324), (-0.1342, -0.105, 0.9324), (-0.1412, -0.1086, 0.9324), (-0.1487, -0.1109, 0.9324), (-0.181, 0.06469, 0.9324), (-0.181, 0.1212, 0.9324), (-0.175, 0.1262, 0.6029), (-0.1681, 0.1299, 0.6029), (-0.0392, -0.007798, 0.6029), (-0.03693, -0.0153, 0.6029), (-0.03323, -0.02221, 0.6029), (-0.02826, -0.02826, 0.6029), (-0.02221, -0.03323, 0.6029), (-0.0153, -0.03693, 0.6029), (-0.007798, -0.0392, 0.6029), (-1.302e-08, -0.03997, 0.6029), (0.007798, -0.0392, 0.6029), (0.0153, -0.03693, 0.6029), (0.02221, -0.03323, 0.6029), (0.02826, -0.02826, 0.6029), (0.03323, -0.02221, 0.6029), (0.03693, -0.0153, 0.6029), (0.0392, -0.007798, 0.6029), (0.03997, 3.018e-09, 0.6029), (0.0392, 0.007798, 0.6029), (0.03693, 0.0153, 0.6029), (0.03323, 0.02221, 0.6029), (0.02826, 0.02826, 0.6029), (0.02221, 0.03323, 0.6029), (0.0153, 0.03693, 0.6029), (0.007798, 0.0392, 0.6029), (0.0153, 0.03693, 0.9324), (-0.181, 0.1212, 0.6029), (-0.186, 0.1152, 0.6029), (-0.1897, 0.1082, 0.6029), (-0.192, 0.1007, 0.6029), (-0.1927, 0.09295, 0.6029), (-0.192, 0.08515, 0.6029), (-0.1897, 0.07765, 0.6029), (-0.186, 0.07074, 0.6029), (-0.181, 0.06469, 0.6029), (-0.175, 0.05971, 0.6029), (-0.1681, 0.05602, 0.6029), (-0.1606, 0.05375, 0.6029), (-0.1606, 0.05375, 0.9324), (-0.03693, -0.0153, 0.9324), (0.02826, -0.1898, 0.9324), (0.02221, -0.1948, 0.6029), (0.0153, -0.1985, 0.6029), (0.009605, -0.2002, 0.9324), (0.1256, -0.07647, 0.9324), (0.02826, -0.1333, 0.9324), (-0.02221, -0.1948, 0.9324), (-0.02826, -0.1898, 0.6029), (-0.03323, -0.1837, 0.6029), (-0.03693, -0.1768, 0.9324), (-0.186, 0.07074, 0.9324), (-0.186, 0.1152, 0.9324), (-0.03323, -0.02221, 0.9324), (-0.02826, -0.02826, 0.9324), (-0.02221, -0.03323, 0.9324), (-0.0153, -0.03693, 0.9324), (-0.007798, -0.0392, 0.9324), (-1.728e-08, -0.03997, 0.9324), (0.007798, -0.0392, 0.9324), (0.0153, -0.03693, 0.9324), (0.02221, -0.03323, 0.9324), (0.02826, -0.02826, 0.9324), (0.03323, -0.02221, 0.9324), (0.03693, -0.0153, 0.9324), (0.0392, -0.007798, 0.9324), (-0.1897, 0.1082, 0.9324), (-0.192, 0.1007, 0.9324), (-0.1927, 0.09295, 0.9324), (-0.192, 0.08515, 0.9324), (-0.1897, 0.07765, 0.9324), (-0.1681, 0.05602, 0.9324), (0.02826, -0.1898, 0.6029), (0.007798, -0.2007, 0.6029), (0.0, -0.1216, 0.6029), (-0.007798, -0.1223, 0.6029), (-0.0153, -0.1246, 0.6029), (-0.02221, -0.1283, 0.6029), (-0.02826, -0.1333, 0.6029), (-0.03323, -0.1393, 0.6029), (-0.03693, -0.1462, 0.6029), (-0.0392, -0.1537, 0.6029), (-0.03997, -0.1615, 0.6029), (-0.0392, -0.1693, 0.6029), (-0.03693, -0.1768, 0.6029), (-0.02221, -0.1948, 0.6029), (-0.0153, -0.1985, 0.6029), (-0.007798, -0.2007, 0.6029), (-1.302e-08, -0.2015, 0.6029), (0.03323, -0.1837, 0.6029), (0.03693, -0.1768, 0.6029), (0.0392, -0.1693, 0.6029), (0.03997, -0.1615, 0.6029), (0.0392, -0.1537, 0.6029), (0.03693, -0.1462, 0.6029), (0.03323, -0.1393, 0.6029), (0.02826, -0.1333, 0.6029), (0.02221, -0.1283, 0.6029), (0.0153, -0.1246, 0.6029), (0.007798, -0.1223, 0.6029), (0.007798, -0.2007, 0.9324), (0.004907, -0.201, 0.9324), (-0.0153, -0.1985, 0.9324), (-0.0392, -0.1693, 0.9324), (-0.03693, -0.1462, 0.9324), (-0.03323, -0.1393, 0.9324), (-0.02826, -0.1333, 0.9324), (-0.02221, -0.1283, 0.9324), (-0.01227, -0.1237, 0.9324), (-0.007798, -0.1223, 0.9324), (-0.006315, -0.1222, 0.9324), (-1.109e-08, -0.1216, 0.9324), (0.006315, -0.1222, 0.9324), (0.007798, -0.1223, 0.9324), (0.01227, -0.1237, 0.9324), (0.02221, -0.1283, 0.9324), (-0.0153, -0.1246, 0.9324), (-0.0392, -0.1537, 0.9324), (-0.03997, -0.1615, 0.9324), (-0.004907, -0.201, 0.9324), (0.0153, -0.1246, 0.9324), (-2e-08, -0.2015, 0.9324), (-0.009605, -0.2002, 0.9324), (-0.007798, -0.2007, 0.9324), (5.378e-08, 0.7514, -1.096), (5.378e-08, 0.7514, -0.9452), (0.2215, 0.718, -0.9452), (0.2215, 0.718, -1.096), (0.4233, 0.6208, -1.096), (0.5874, 0.4685, -1.096), (0.6994, 0.2745, -1.096), (0.7493, 0.05615, -1.096), (0.7325, -0.1672, -1.096), (0.6507, -0.3757, -1.096), (0.5111, -0.5508, -1.096), (0.326, -0.6769, -1.096), (0.112, -0.743, -1.096), (-0.112, -0.743, -1.096), (-0.326, -0.6769, -1.096), (-0.5111, -0.5508, -1.096), (-0.6507, -0.3757, -1.096), (-0.7325, -0.1672, -1.096), (-0.7493, 0.05615, -1.096), (-0.6994, 0.2745, -1.096), (-0.5874, 0.4685, -1.096), (-0.4233, 0.6208, -1.096), (-0.2215, 0.718, -1.096), (-0.2215, 0.718, -0.9452), (-0.4233, 0.6208, -0.9452), (-0.5874, 0.4685, -0.9452), (-0.6994, 0.2745, -0.9452), (-0.7493, 0.05615, -0.9452), (-0.7325, -0.1672, -0.9452), (-0.6507, -0.3757, -0.9452), (-0.5111, -0.5508, -0.9452), (-0.326, -0.6769, -0.9452), (-0.112, -0.743, -0.9452), (0.112, -0.743, -0.9452), (0.326, -0.6769, -0.9452), (0.5111, -0.5508, -0.9452), (0.6507, -0.3757, -0.9452), (0.7325, -0.1672, -0.9452), (0.7493, 0.05615, -0.9452), (0.6994, 0.2745, -0.9452), (0.5874, 0.4685, -0.9452), (0.4233, 0.6208, -0.9452), (-0.1564, -0.03175, 0.6029), (-0.1487, -0.03252, 0.6029), (-0.1412, -0.03479, 0.6029), (-0.1642, -0.03252, 0.6029), (-0.1717, -0.03479, 0.6029), (-0.1787, -0.03849, 0.6029), (-0.1847, -0.04346, 0.6029), (-0.1897, -0.04951, 0.6029), (-0.1934, -0.05643, 0.6029), (-0.1957, -0.06392, 0.6029), (-0.1964, -0.07172, 0.6029), (-0.1957, -0.07952, 0.6029), (-0.1934, -0.08702, 0.6029), (-0.1897, -0.09393, 0.6029), (-0.1847, -0.09998, 0.6029), (-0.1787, -0.105, 0.6029), (-0.1717, -0.1086, 0.6029), (-0.1642, -0.1109, 0.6029), (-0.1564, -0.1117, 0.6029), (-0.1487, -0.1109, 0.6029), (-0.1412, -0.1086, 0.6029), (-0.1342, -0.105, 0.6029), (-0.1282, -0.09998, 0.6029), (-0.1232, -0.09393, 0.6029), (-0.1195, -0.08702, 0.6029), (-0.1172, -0.07952, 0.6029), (-0.1165, -0.07172, 0.6029), (-0.1172, -0.06392, 0.6029), (-0.1195, -0.05643, 0.6029), (-0.1232, -0.04951, 0.6029), (-0.1282, -0.04346, 0.6029), (-0.1342, -0.03849, 0.6029)], [], [(1, 2, 3, 0), (0, 4, 8, 1), (2, 1, 9, 5), (43, 27, 42, 68, 133, 157, 156, 155, 154, 153, 152, 151, 160, 159, 158, 52, 11, 6, 4, 0, 3, 12, 45, 28), (2, 7, 12, 3), (5, 10, 7, 2), (1, 8, 16, 9), (4, 13, 30, 8), (4, 6, 14, 15), (10, 5, 9, 16, 17, 18, 19, 20, 21, 22, 23, 24, 25, 26), (6, 11, 54, 44, 14), (7, 29, 45, 12), (10, 26, 29, 7), (13, 4, 60, 132, 128, 58, 47, 57, 181, 180, 179, 178, 177, 176, 175, 174, 173, 172, 171, 170, 169, 168, 167, 166, 165, 164, 163, 241, 147, 218, 285, 380, 245, 246, 247, 309, 310, 312, 399, 263, 262, 261, 260, 259, 248, 249, 250, 251, 252, 253, 254, 255, 256, 257, 127, 31, 59, 131, 213, 276, 275, 274, 273, 272, 46), (32, 4, 15), (15, 14, 44, 49, 33, 32), (17, 16, 8, 30), (18, 17, 30, 34), (19, 18, 34, 35), (20, 19, 35, 36), (21, 20, 36, 37), (22, 21, 37, 38), (23, 22, 38, 39), (24, 23, 39, 40), (25, 24, 40, 41), (26, 25, 41, 29), (13, 46, 34, 30), (48, 4, 32, 33), (42, 27, 50, 51), (27, 43, 53, 50), (43, 28, 55, 53), (29, 41, 67, 45), (60, 4, 48), (35, 34, 46, 61), (68, 42, 51, 69), (55, 70, 71, 72, 73, 74, 75, 76, 77, 78, 79, 80, 81, 82, 83, 84, 85, 86, 87, 88, 89, 90, 91, 92, 93, 94, 95, 96, 69, 51, 50, 53), (11, 52, 97, 54), (98, 99, 100, 101, 102, 103, 104, 105, 106, 107, 108, 109, 110, 111, 112, 113, 114, 115, 116, 117, 118, 119, 120, 121, 122, 123, 124, 125, 49, 44, 54, 97), (28, 56, 70, 55), (57, 47, 122, 121), (47, 58, 123, 122), (59, 31, 129, 130), (61, 62, 36, 35), (62, 63, 37, 36), (63, 64, 38, 37), (64, 65, 39, 38), (65, 66, 40, 39), (66, 67, 41, 40), (133, 68, 69, 96), (56, 126, 71, 70), (126, 134, 72, 71), (134, 135, 73, 72), (135, 136, 74, 73), (136, 137, 75, 74), (137, 138, 76, 75), (138, 139, 77, 76), (139, 140, 78, 77), (140, 141, 79, 78), (141, 142, 80, 79), (142, 143, 81, 80), (143, 144, 82, 81), (144, 145, 83, 82), (145, 146, 84, 83), (146, 147, 85, 84), (147, 148, 86, 85), (148, 149, 87, 86), (149, 150, 88, 87), (150, 151, 89, 88), (151, 152, 90, 89), (152, 153, 91, 90), (153, 154, 92, 91), (154, 155, 93, 92), (155, 156, 94, 93), (156, 157, 95, 94), (157, 133, 96, 95), (52, 158, 98, 97), (158, 159, 99, 98), (100, 99, 159, 160, 244), (101, 100, 244, 243, 161), (242, 162, 241, 163, 102, 101, 161), (163, 164, 103, 102), (164, 165, 104, 103), (165, 166, 105, 104), (166, 167, 106, 105), (167, 168, 107, 106), (168, 169, 108, 107), (169, 170, 109, 108), (170, 171, 110, 109), (171, 172, 111, 110), (172, 173, 112, 111), (173, 174, 113, 112), (174, 175, 114, 113), (175, 176, 115, 114), (176, 177, 116, 115), (177, 178, 117, 116), (178, 179, 118, 117), (179, 180, 119, 118), (180, 181, 120, 119), (181, 57, 121, 120), (58, 128, 124, 123), (128, 132, 125, 124), (132, 60, 48, 33, 49, 125), (182, 214, 139, 138, 137, 136, 135, 134, 126, 56, 28, 45, 67, 66, 65, 64, 63, 62, 476, 456, 401, 320, 277, 321, 322, 323, 324, 325, 326, 327, 328, 329, 330, 331, 332, 333, 334, 335, 336, 337, 278, 353, 405, 424, 423, 422, 421, 420, 406, 354, 279), (31, 127, 183, 129), (131, 59, 130, 184), (185, 186, 187, 188, 189, 190, 191, 192, 193, 194, 195, 196, 197, 198, 199, 200, 201, 202, 203, 204, 205, 206, 184, 130, 129, 183, 207, 208, 209, 210, 211, 212), (215, 216, 217, 218, 147, 146, 145, 144, 143, 142, 141, 140, 139, 214, 219, 220, 221, 222, 223, 224, 225, 226, 227, 228, 229, 230, 231, 232, 233, 234, 235, 236, 237, 238, 239, 240), (148, 147, 241, 162), (149, 148, 162, 242), (150, 149, 242, 161, 243), (160, 151, 150, 243, 244), (127, 257, 207, 183), (213, 131, 184, 206), (252, 251, 185, 212), (251, 250, 186, 185), (250, 249, 187, 186), (249, 248, 188, 187), (248, 259, 189, 188), (259, 260, 190, 189), (260, 261, 191, 190), (261, 262, 192, 191), (262, 263, 193, 192), (193, 263, 399, 264, 194), (264, 265, 195, 194), (265, 266, 196, 195), (266, 267, 197, 196), (267, 268, 198, 197), (268, 269, 199, 198), (269, 270, 200, 199), (270, 271, 201, 200), (202, 201, 271, 272, 273), (273, 274, 203, 202), (274, 275, 204, 203), (275, 276, 205, 204), (276, 213, 206, 205), (257, 256, 208, 207), (256, 255, 209, 208), (255, 254, 210, 209), (254, 253, 211, 210), (253, 252, 212, 211), (215, 240, 280, 281), (216, 215, 281, 282), (217, 216, 282, 283), (218, 217, 283, 284), (219, 214, 286, 287), (220, 219, 287, 288), (221, 220, 288, 289), (222, 221, 289, 290), (223, 222, 290, 291), (224, 223, 291, 292), (225, 224, 292, 293), (226, 225, 293, 294), (227, 226, 294, 295), (228, 227, 295, 296), (229, 228, 296, 297), (230, 229, 297, 298), (231, 230, 298, 299), (232, 231, 299, 300), (233, 232, 300, 301), (234, 233, 301, 302), (235, 234, 302, 303), (236, 235, 393, 425, 278, 337, 338, 339, 340, 341, 342, 343, 344, 345, 346, 347, 348, 349, 350, 351, 352, 321, 277, 404, 457, 472, 471, 458, 459, 460, 461, 470, 462, 410, 409, 408, 407, 394, 304), (237, 236, 305, 306), (238, 237, 306, 307), (239, 238, 307, 308), (240, 239, 308, 280), (182, 279, 355, 356), (214, 182, 356, 286), (284, 283, 282, 281, 280, 308, 307, 306, 305, 357, 358, 359, 360, 361, 362, 363, 364, 365, 366, 367, 368, 369, 370, 371, 372, 373, 374, 375, 376, 377, 378, 379), (285, 218, 284, 379), (287, 286, 356, 355, 381, 382, 383, 384, 385, 386, 387, 388, 389, 390, 391, 392, 303, 302, 301, 300, 299, 298, 297, 296, 295, 294, 293, 292, 291, 290, 289, 288), (393, 235, 303, 392), (236, 304, 357, 305), (246, 245, 377, 376), (247, 246, 376, 375), (309, 247, 375, 374), (311, 258, 396, 397), (277, 320, 402, 403), (353, 278, 390, 389), (279, 354, 381, 355), (304, 394, 358, 357), (394, 407, 359, 358), (407, 408, 360, 359), (408, 409, 361, 360), (409, 410, 362, 361), (410, 411, 363, 362), (411, 412, 364, 363), (412, 413, 365, 364), (413, 414, 366, 365), (414, 415, 367, 366), (415, 416, 368, 367), (416, 417, 369, 368), (417, 418, 370, 369), (418, 419, 371, 370), (419, 312, 372, 371), (312, 310, 373, 372), (310, 309, 374, 373), (245, 380, 378, 377), (380, 285, 379, 378), (354, 406, 382, 381), (406, 420, 383, 382), (420, 421, 384, 383), (421, 422, 385, 384), (422, 423, 386, 385), (423, 424, 387, 386), (424, 405, 388, 387), (405, 353, 389, 388), (278, 425, 391, 390), (425, 393, 392, 391), (258, 395, 426, 396), (397, 427, 454, 398, 311), (428, 429, 430, 431, 432, 433, 434, 435, 436, 437, 438, 403, 402, 439, 440, 441, 442, 427, 397, 396, 426, 443, 444, 445, 446, 447, 448, 449, 450, 451, 452, 453), (455, 62, 398, 454), (313, 400, 450, 449), (314, 313, 449, 448), (315, 314, 448, 447), (316, 315, 447, 446), (317, 316, 446, 445), (318, 317, 445, 444), (319, 318, 444, 443), (320, 401, 439, 402), (404, 277, 403, 438), (410, 462, 463, 464, 411), (411, 464, 465, 412), (413, 412, 465, 466), (414, 413, 466, 467, 468), (395, 319, 443, 426), (428, 453, 467, 466, 465), (429, 428, 465, 464, 463), (430, 429, 463, 462, 470), (470, 461, 431, 430), (461, 460, 432, 431), (460, 459, 433, 432), (459, 458, 434, 433), (458, 471, 435, 434), (471, 472, 436, 435), (472, 457, 437, 436), (457, 404, 438, 437), (401, 456, 440, 439), (440, 456, 476, 477, 441), (477, 473, 475, 442, 441), (427, 442, 475, 455, 454), (400, 469, 451, 450), (469, 474, 452, 451), (475, 62, 455), (468, 474, 469, 400, 313, 314, 315, 316, 317, 318, 319, 395, 258, 311, 398, 62, 61, 46, 272, 271, 270, 269, 268, 267, 266, 265, 264, 399, 312, 419, 418, 417, 416, 415, 414), (468, 467, 453, 452, 474), (473, 62, 475), (476, 62, 473, 477), (338, 337, 520, 521), (339, 338, 521, 522), (520, 523, 524, 525, 526, 527, 528, 529, 530, 531, 532, 533, 534, 535, 536, 537, 538, 539, 540, 541, 542, 543, 544, 545, 546, 547, 548, 549, 550, 551, 522, 521), (337, 336, 523, 520), (340, 339, 522, 551), (341, 340, 551, 550), (342, 341, 550, 549), (343, 342, 549, 548), (344, 343, 548, 547), (345, 344, 547, 546), (346, 345, 546, 545), (347, 346, 545, 544), (348, 347, 544, 543), (349, 348, 543, 542), (350, 349, 542, 541), (351, 350, 541, 540), (352, 351, 540, 539), (321, 352, 539, 538), (322, 321, 538, 537), (323, 322, 537, 536), (324, 323, 536, 535), (325, 324, 535, 534), (326, 325, 534, 533), (327, 326, 533, 532), (328, 327, 532, 531), (329, 328, 531, 530), (330, 329, 530, 529), (331, 330, 529, 528), (332, 331, 528, 527), (333, 332, 527, 526), (334, 333, 526, 525), (335, 334, 525, 524), (336, 335, 524, 523), (478, 479, 480, 481), (478, 481, 482, 483, 484, 485, 486, 487, 488, 489, 490, 491, 492, 493, 494, 495, 496, 497, 498, 499, 500), (500, 501, 479, 478), (480, 479, 501, 502, 503, 504, 505, 506, 507, 508, 509, 510, 511, 512, 513, 514, 515, 516, 517, 518, 519), (481, 480, 519, 482), (482, 519, 518, 483), (483, 518, 517, 484), (484, 517, 516, 485), (485, 516, 515, 486), (486, 515, 514, 487), (487, 514, 513, 488), (488, 513, 512, 489), (489, 512, 511, 490), (490, 511, 510, 491), (491, 510, 509, 492), (492, 509, 508, 493), (493, 508, 507, 494), (494, 507, 506, 495), (495, 506, 505, 496), (496, 505, 504, 497), (497, 504, 503, 498), (498, 503, 502, 499), (499, 502, 501, 500)])
me_cylinder.materials.append(mat_material_001)
me_cylinder.materials.append(mat_material_004)
me_cylinder.use_remesh_preserve_volume = False
me_cylinder.use_remesh_preserve_attributes = False
me_cylinder.use_mirror_vertex_groups = False
me_cylinder.update()

# ---- objects
ob_inside = bpy.data.objects.new('inside', me_cylinder_001)
ob_outside = bpy.data.objects.new('outside', me_cylinder)

# ---- transforms, parenting, visibility, modifiers, constraints
ob_inside.location = (0.0, 0.0, 0.0)
ob_inside.scale = (0.09729, 0.09729, 0.09729)
ob_inside.lineart.crease_threshold = 0.0
ob_outside.location = (0.0, 0.0, 0.0)
ob_outside.scale = (0.1025, 0.1025, 0.1025)
ob_outside.lineart.crease_threshold = 0.0

# ---- collection membership
col_collection_1.objects.link(ob_inside)
col_collection_1.objects.link(ob_outside)

# ---- scene / render settings (as saved in the file)
scene.frame_start = 1; scene.frame_end = 250; scene.frame_set(2)
scene.render.engine = 'BLENDER_EEVEE_NEXT'
scene.render.resolution_percentage = 50
scene.render.dither_intensity = 0.0
scene.cycles.use_denoising = False
scene.cycles.samples = 10
scene.cycles.sampling_pattern = 'TABULATED_SOBOL'
scene.cycles.light_sampling_threshold = 0.0
scene.cycles.use_adaptive_sampling = False
scene.cycles.use_light_tree = False
scene.cycles.blur_glossy = 0.0
scene.cycles.volume_bounces = 1
scene.cycles.pixel_filter_type = 'GAUSSIAN'
scene.cycles.sample_clamp_indirect = 0.0
scene.view_settings.view_transform = 'Standard'
bpy.context.view_layer.update()

# ---- added for rendering (the .blend has no active camera and no usable light): camera, sun
cam_auto = bpy.data.cameras.new('AutoCamera')
cam_auto.lens = 50.0
cam_auto.sensor_width = 36.0
cam_auto.clip_end = 1000.0
ob_auto_camera = bpy.data.objects.new('AutoCamera', cam_auto)
scene.collection.objects.link(ob_auto_camera)
ob_auto_camera.location = (0.322079, -0.381418, 0.249303)
ob_auto_camera.rotation_euler = (1.09748, -7.21219e-08, 0.694738)
scene.camera = ob_auto_camera
light_auto_sun = bpy.data.lights.new('AutoSun', 'SUN')
light_auto_sun.energy = 3.0
light_auto_sun.angle = 0.0523599
ob_auto_sun = bpy.data.objects.new('AutoSun', light_auto_sun)
scene.collection.objects.link(ob_auto_sun)
ob_auto_sun.rotation_euler = (0.872665, 0.174533, 0.523599)
bpy.context.view_layer.update()

